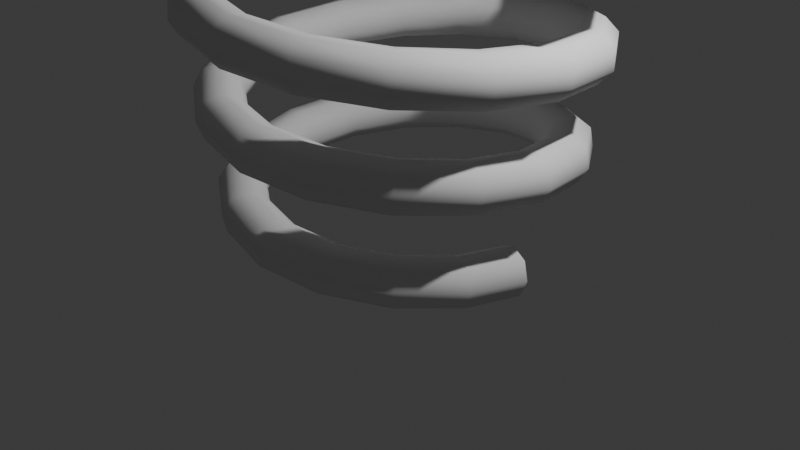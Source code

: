 # Source: spring.blend  (saved by Blender 4.4.30; exported with 4.5.12 LTS)
import bpy
from mathutils import Matrix  # noqa: F401  (used for matrix-valued properties, if any)

bpy.ops.wm.read_factory_settings(use_empty=True)
scene = bpy.context.scene
scene.name = 'Scene'

# ---- collections
col_collection = bpy.data.collections.new('Collection'); scene.collection.children.link(col_collection)

# ---- materials (node trees are filled in below, after node groups)
mat_material = bpy.data.materials.new('Material')
mat_material.alpha_threshold = 0.0
mat_material.roughness = 0.5
mat_material.line_color = (0.0, 0.0, 0.0, 1.0)

# ---- node groups
ng_geometry_nodes = bpy.data.node_groups.new('Geometry Nodes', 'GeometryNodeTree')
_s = ng_geometry_nodes.interface.new_socket(name='Geometry', in_out='OUTPUT', socket_type='NodeSocketGeometry')
_s = ng_geometry_nodes.interface.new_socket(name='Geometry', in_out='INPUT', socket_type='NodeSocketGeometry')
ng_geometry_nodes.is_modifier = True
_N = ng_geometry_nodes.nodes; _L = ng_geometry_nodes.links
n0 = _N.new('NodeGroupInput'); n0.name = 'Group Input'; n0.location = (-340, 0)
n1 = _N.new('NodeGroupOutput'); n1.name = 'Group Output'; n1.location = (200, 0)
n2 = _N.new('GeometryNodeCurveSpiral'); n2.name = 'Spiral'; n2.location = (-174, 23)
n2.inputs[0].default_value = 16
n2.inputs[1].default_value = 3.0
n2.inputs[2].default_value = 1.5
n2.inputs[4].default_value = 3.0
n3 = _N.new('GeometryNodeCurveToMesh'); n3.name = 'Curve to Mesh'; n3.location = (32, 1)
n3.inputs[3].default_value = True
n4 = _N.new('GeometryNodeCurvePrimitiveCircle'); n4.name = 'Curve Circle'; n4.location = (-175, -167)
n4.inputs[0].default_value = 8
n4.inputs[4].default_value = 0.25
n5 = _N.new('GeometryNodeInputNamedAttribute'); n5.name = 'Named Attribute'; n5.location = (7, 1)
n5.inputs[0].default_value = 'radius'
n6 = _N.new('GeometryNodeSwitch'); n6.name = 'Switch'; n6.location = (7, 1)
n6.input_type = 'FLOAT'
n6.inputs[1].default_value = 1.0
_L.new(n2.outputs[0], n3.inputs[0])
_L.new(n3.outputs[0], n1.inputs[0])
_L.new(n4.outputs[0], n3.inputs[1])
_L.new(n5.outputs[1], n6.inputs[0])
_L.new(n5.outputs[0], n6.inputs[2])
_L.new(n6.outputs[0], n3.inputs[2])
n1.is_active_output = True

# ---- material node trees
mat_material.use_nodes = True; mat_material.node_tree.nodes.clear()
_N = mat_material.node_tree.nodes; _L = mat_material.node_tree.links
n0 = _N.new('ShaderNodeOutputMaterial'); n0.name = 'Material Output'; n0.location = (300, 300)
n1 = _N.new('ShaderNodeBsdfPrincipled'); n1.name = 'Principled BSDF'; n1.location = (10, 300)
n1.inputs[3].default_value = 1.45
_L.new(n1.outputs[0], n0.inputs[0])
n0.is_active_output = True

# ---- world
world_world = bpy.data.worlds.new('World'); scene.world = world_world
world_world.use_nodes = True; world_world.node_tree.nodes.clear()
_N = world_world.node_tree.nodes; _L = world_world.node_tree.links
n0 = _N.new('ShaderNodeOutputWorld'); n0.name = 'World Output'; n0.location = (300, 300)
n1 = _N.new('ShaderNodeBackground'); n1.name = 'Background'; n1.location = (10, 300)
n1.inputs[0].default_value = (0.05088, 0.05088, 0.05088, 1.0)
_L.new(n1.outputs[0], n0.inputs[0])
n0.is_active_output = True
world_world.color = (0.05088, 0.05088, 0.05088)
world_world.sun_shadow_jitter_overblur = 0.0

# ---- cameras
cam_camera = bpy.data.cameras.new('Camera')
cam_camera.clip_end = 100.0
cam_camera.ortho_scale = 7.314

# ---- lights
light_light = bpy.data.lights.new('Light', 'POINT')
light_light.energy = 1000.0
light_light.shadow_soft_size = 0.1

# ---- meshes
me_cube = bpy.data.meshes.new('Cube')
me_cube.from_pydata([(1.0, 1.0, 1.0), (1.0, 1.0, -1.0), (1.0, -1.0, 1.0), (1.0, -1.0, -1.0), (-1.0, 1.0, 1.0), (-1.0, 1.0, -1.0), (-1.0, -1.0, 1.0), (-1.0, -1.0, -1.0)], [], [(0, 4, 6, 2), (3, 2, 6, 7), (7, 6, 4, 5), (5, 1, 3, 7), (1, 0, 2, 3), (5, 4, 0, 1)])
_uv = me_cube.uv_layers.new(name='UVMap')
_uv.uv.foreach_set('vector', [0.625, 0.5, 0.875, 0.5, 0.875, 0.75, 0.625, 0.75, 0.375, 0.75, 0.625, 0.75, 0.625, 1.0, 0.375, 1.0, 0.375, 0.0, 0.625, 0.0, 0.625, 0.25, 0.375, 0.25, 0.125, 0.5, 0.375, 0.5, 0.375, 0.75, 0.125, 0.75, 0.375, 0.5, 0.625, 0.5, 0.625, 0.75, 0.375, 0.75, 0.375, 0.25, 0.625, 0.25, 0.625, 0.5, 0.375, 0.5])
me_cube.materials.append(mat_material)
me_cube.use_mirror_vertex_groups = False
me_cube.update()

# ---- objects
ob_cube = bpy.data.objects.new('Cube', me_cube)
ob_light = bpy.data.objects.new('Light', light_light)
ob_camera = bpy.data.objects.new('Camera', cam_camera)

# ---- transforms, parenting, visibility, modifiers, constraints
ob_cube.location = (0.0, 0.0, 0.0)
ob_cube.lock_rotations_4d = False
ob_cube.empty_display_type = 'ARROWS'
ob_cube.lineart.crease_threshold = 0.0
_m = ob_cube.modifiers.new('GeometryNodes', 'NODES')
_m.node_group = ng_geometry_nodes
ob_light.location = (4.076, 1.005, 5.904)
ob_light.rotation_euler = (0.6503, 0.05522, 1.866)
ob_light.lock_rotations_4d = False
ob_light.empty_display_type = 'ARROWS'
ob_light.color = (0.0, 0.0, 0.0, 0.0)
ob_light.lineart.crease_threshold = 0.0
ob_camera.location = (7.359, -6.926, 4.958)
ob_camera.rotation_euler = (1.109, 0.0, 0.8149)
ob_camera.lock_rotations_4d = False
ob_camera.empty_display_type = 'ARROWS'
ob_camera.color = (0.0, 0.0, 0.0, 0.0)
ob_camera.display_type = 'WIRE'
ob_camera.lineart.crease_threshold = 0.0

# ---- collection membership
col_collection.objects.link(ob_cube)
col_collection.objects.link(ob_light)
col_collection.objects.link(ob_camera)

# ---- scene / render settings (as saved in the file)
scene.camera = ob_camera
scene.frame_start = 1; scene.frame_end = 250; scene.frame_set(1)
scene.render.engine = 'BLENDER_EEVEE_NEXT'
bpy.context.view_layer.update()

